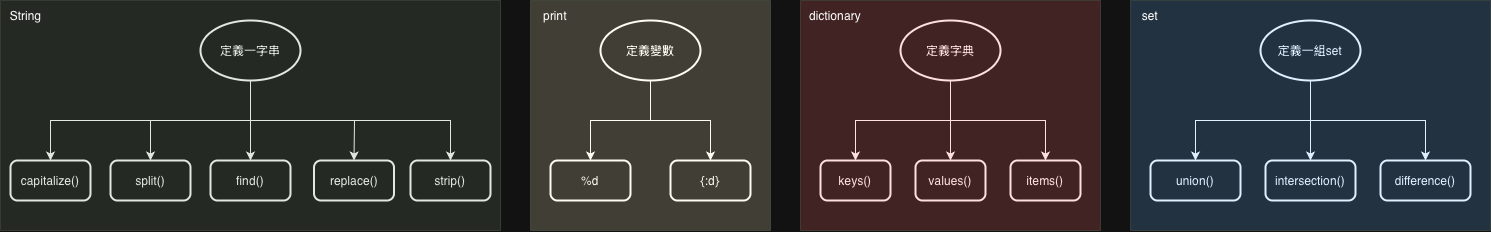

The diagram above was exported from draw.io. Its source (the exported page's mxGraphModel, read from the mxfile embedded in the PNG):
<mxGraphModel dx="839" dy="566" grid="1" gridSize="10" guides="1" tooltips="1" connect="1" arrows="1" fold="1" page="1" pageScale="1" pageWidth="827" pageHeight="1169" math="0" shadow="0">
  <root>
    <mxCell id="0" />
    <mxCell id="1" parent="0" />
    <mxCell id="q7FHo_HG_PKnBOImiI3o-1" parent="1" style="strokeWidth=2;html=1;shape=mxgraph.flowchart.start_1;whiteSpace=wrap;" value="定義一字串" vertex="1">
      <mxGeometry height="60" width="100" x="260" y="140" as="geometry" />
    </mxCell>
    <mxCell id="q7FHo_HG_PKnBOImiI3o-2" parent="1" style="rounded=1;whiteSpace=wrap;html=1;absoluteArcSize=1;arcSize=14;strokeWidth=2;" value="capitalize()" vertex="1">
      <mxGeometry height="40" width="80" x="70" y="280" as="geometry" />
    </mxCell>
    <mxCell id="q7FHo_HG_PKnBOImiI3o-3" parent="1" style="rounded=1;whiteSpace=wrap;html=1;absoluteArcSize=1;arcSize=14;strokeWidth=2;" value="split()" vertex="1">
      <mxGeometry height="40" width="80" x="170" y="280" as="geometry" />
    </mxCell>
    <mxCell id="q7FHo_HG_PKnBOImiI3o-4" parent="1" style="rounded=1;whiteSpace=wrap;html=1;absoluteArcSize=1;arcSize=14;strokeWidth=2;" value="find()" vertex="1">
      <mxGeometry height="40" width="80" x="270" y="280" as="geometry" />
    </mxCell>
    <mxCell id="q7FHo_HG_PKnBOImiI3o-5" parent="1" style="rounded=1;whiteSpace=wrap;html=1;absoluteArcSize=1;arcSize=14;strokeWidth=2;" value="replace()" vertex="1">
      <mxGeometry height="40" width="80" x="373.5" y="280" as="geometry" />
    </mxCell>
    <mxCell id="q7FHo_HG_PKnBOImiI3o-6" parent="1" style="rounded=1;whiteSpace=wrap;html=1;absoluteArcSize=1;arcSize=14;strokeWidth=2;" value="strip()" vertex="1">
      <mxGeometry height="40" width="80" x="470" y="280" as="geometry" />
    </mxCell>
    <mxCell id="q7FHo_HG_PKnBOImiI3o-7" edge="1" parent="1" source="q7FHo_HG_PKnBOImiI3o-1" style="endArrow=classic;html=1;rounded=0;exitX=0.5;exitY=1;exitDx=0;exitDy=0;exitPerimeter=0;entryX=0.5;entryY=0;entryDx=0;entryDy=0;" target="q7FHo_HG_PKnBOImiI3o-4" value="">
      <mxGeometry height="50" relative="1" width="50" as="geometry">
        <mxPoint x="300" y="330" as="sourcePoint" />
        <mxPoint x="350" y="280" as="targetPoint" />
      </mxGeometry>
    </mxCell>
    <mxCell id="q7FHo_HG_PKnBOImiI3o-8" edge="1" parent="1" style="endArrow=classic;html=1;rounded=0;entryX=0.5;entryY=0;entryDx=0;entryDy=0;" target="q7FHo_HG_PKnBOImiI3o-2" value="">
      <mxGeometry height="50" relative="1" width="50" as="geometry">
        <Array as="points">
          <mxPoint x="110" y="240" />
        </Array>
        <mxPoint x="310" y="240" as="sourcePoint" />
        <mxPoint x="350" y="280" as="targetPoint" />
      </mxGeometry>
    </mxCell>
    <mxCell id="q7FHo_HG_PKnBOImiI3o-9" edge="1" parent="1" style="endArrow=classic;html=1;rounded=0;entryX=0.5;entryY=0;entryDx=0;entryDy=0;" target="q7FHo_HG_PKnBOImiI3o-3" value="">
      <mxGeometry height="50" relative="1" width="50" as="geometry">
        <Array as="points">
          <mxPoint x="210" y="240" />
        </Array>
        <mxPoint x="310" y="240" as="sourcePoint" />
        <mxPoint x="350" y="280" as="targetPoint" />
      </mxGeometry>
    </mxCell>
    <mxCell id="q7FHo_HG_PKnBOImiI3o-10" edge="1" parent="1" style="endArrow=classic;html=1;rounded=0;entryX=0.5;entryY=0;entryDx=0;entryDy=0;" target="q7FHo_HG_PKnBOImiI3o-5" value="">
      <mxGeometry height="50" relative="1" width="50" as="geometry">
        <Array as="points">
          <mxPoint x="414" y="240" />
        </Array>
        <mxPoint x="310" y="240" as="sourcePoint" />
        <mxPoint x="350" y="280" as="targetPoint" />
      </mxGeometry>
    </mxCell>
    <mxCell id="q7FHo_HG_PKnBOImiI3o-11" edge="1" parent="1" style="endArrow=classic;html=1;rounded=0;entryX=0.5;entryY=0;entryDx=0;entryDy=0;" target="q7FHo_HG_PKnBOImiI3o-6" value="">
      <mxGeometry height="50" relative="1" width="50" as="geometry">
        <Array as="points">
          <mxPoint x="510" y="240" />
        </Array>
        <mxPoint x="310" y="240" as="sourcePoint" />
        <mxPoint x="350" y="280" as="targetPoint" />
      </mxGeometry>
    </mxCell>
    <mxCell id="q7FHo_HG_PKnBOImiI3o-12" parent="1" style="rounded=0;whiteSpace=wrap;html=1;fillColor=#6d8764;fontColor=#ffffff;strokeColor=#3A5431;opacity=20;" value="" vertex="1">
      <mxGeometry height="230" width="500" x="60" y="120" as="geometry" />
    </mxCell>
    <mxCell id="q7FHo_HG_PKnBOImiI3o-13" parent="1" style="text;html=1;align=center;verticalAlign=middle;resizable=0;points=[];autosize=1;strokeColor=none;fillColor=none;" value="String" vertex="1">
      <mxGeometry height="30" width="50" x="60" y="120" as="geometry" />
    </mxCell>
    <mxCell id="ipw3klDSsTfbOx9vUTaf-1" parent="1" style="strokeWidth=2;html=1;shape=mxgraph.flowchart.start_1;whiteSpace=wrap;" value="定義變數" vertex="1">
      <mxGeometry height="60" width="100" x="660" y="140" as="geometry" />
    </mxCell>
    <mxCell id="ipw3klDSsTfbOx9vUTaf-2" parent="1" style="rounded=1;whiteSpace=wrap;html=1;absoluteArcSize=1;arcSize=14;strokeWidth=2;" value="%d" vertex="1">
      <mxGeometry height="40" width="80" x="610" y="280" as="geometry" />
    </mxCell>
    <mxCell id="ipw3klDSsTfbOx9vUTaf-3" parent="1" style="rounded=1;whiteSpace=wrap;html=1;absoluteArcSize=1;arcSize=14;strokeWidth=2;" value="{:d}" vertex="1">
      <mxGeometry height="40" width="80" x="730" y="280" as="geometry" />
    </mxCell>
    <mxCell id="ipw3klDSsTfbOx9vUTaf-4" edge="1" parent="1" source="ipw3klDSsTfbOx9vUTaf-1" style="endArrow=classic;html=1;rounded=0;exitX=0.5;exitY=1;exitDx=0;exitDy=0;exitPerimeter=0;entryX=0.5;entryY=0;entryDx=0;entryDy=0;" target="ipw3klDSsTfbOx9vUTaf-3" value="">
      <mxGeometry height="50" relative="1" width="50" as="geometry">
        <Array as="points">
          <mxPoint x="710" y="240" />
          <mxPoint x="770" y="240" />
        </Array>
        <mxPoint x="610" y="290" as="sourcePoint" />
        <mxPoint x="660" y="240" as="targetPoint" />
      </mxGeometry>
    </mxCell>
    <mxCell id="ipw3klDSsTfbOx9vUTaf-5" edge="1" parent="1" source="ipw3klDSsTfbOx9vUTaf-1" style="endArrow=classic;html=1;rounded=0;exitX=0.5;exitY=1;exitDx=0;exitDy=0;exitPerimeter=0;entryX=0.5;entryY=0;entryDx=0;entryDy=0;" target="ipw3klDSsTfbOx9vUTaf-2" value="">
      <mxGeometry height="50" relative="1" width="50" as="geometry">
        <Array as="points">
          <mxPoint x="710" y="240" />
          <mxPoint x="650" y="240" />
        </Array>
        <mxPoint x="610" y="290" as="sourcePoint" />
        <mxPoint x="660" y="240" as="targetPoint" />
      </mxGeometry>
    </mxCell>
    <mxCell id="ipw3klDSsTfbOx9vUTaf-6" parent="1" style="rounded=0;whiteSpace=wrap;html=1;fillColor=light-dark(#6D8764,#FFF4C3);fontColor=#ffffff;strokeColor=#3A5431;opacity=20;" value="" vertex="1">
      <mxGeometry height="230" width="240" x="590" y="120" as="geometry" />
    </mxCell>
    <mxCell id="ipw3klDSsTfbOx9vUTaf-7" parent="1" style="text;html=1;whiteSpace=wrap;strokeColor=none;fillColor=none;align=center;verticalAlign=middle;rounded=0;" value="print" vertex="1">
      <mxGeometry height="30" width="50" x="590" y="120" as="geometry" />
    </mxCell>
    <mxCell id="ipw3klDSsTfbOx9vUTaf-8" parent="1" style="strokeWidth=2;html=1;shape=mxgraph.flowchart.start_1;whiteSpace=wrap;" value="定義一組set" vertex="1">
      <mxGeometry height="60" width="100" x="1320" y="140" as="geometry" />
    </mxCell>
    <mxCell id="ipw3klDSsTfbOx9vUTaf-9" parent="1" style="rounded=1;whiteSpace=wrap;html=1;absoluteArcSize=1;arcSize=14;strokeWidth=2;" value="union()" vertex="1">
      <mxGeometry height="40" width="90" x="1210" y="280" as="geometry" />
    </mxCell>
    <mxCell id="ipw3klDSsTfbOx9vUTaf-10" parent="1" style="rounded=1;whiteSpace=wrap;html=1;absoluteArcSize=1;arcSize=14;strokeWidth=2;" value="intersection()" vertex="1">
      <mxGeometry height="40" width="90" x="1325" y="280" as="geometry" />
    </mxCell>
    <mxCell id="ipw3klDSsTfbOx9vUTaf-11" parent="1" style="rounded=1;whiteSpace=wrap;html=1;absoluteArcSize=1;arcSize=14;strokeWidth=2;" value="difference()" vertex="1">
      <mxGeometry height="40" width="90" x="1440" y="280" as="geometry" />
    </mxCell>
    <mxCell id="ipw3klDSsTfbOx9vUTaf-12" edge="1" parent="1" source="ipw3klDSsTfbOx9vUTaf-8" style="endArrow=classic;html=1;rounded=0;exitX=0.5;exitY=1;exitDx=0;exitDy=0;exitPerimeter=0;entryX=0.5;entryY=0;entryDx=0;entryDy=0;" target="ipw3klDSsTfbOx9vUTaf-10" value="">
      <mxGeometry height="50" relative="1" width="50" as="geometry">
        <mxPoint x="1140" y="310" as="sourcePoint" />
        <mxPoint x="1190" y="260" as="targetPoint" />
      </mxGeometry>
    </mxCell>
    <mxCell id="ipw3klDSsTfbOx9vUTaf-13" edge="1" parent="1" source="ipw3klDSsTfbOx9vUTaf-8" style="endArrow=classic;html=1;rounded=0;exitX=0.5;exitY=1;exitDx=0;exitDy=0;exitPerimeter=0;entryX=0.5;entryY=0;entryDx=0;entryDy=0;" target="ipw3klDSsTfbOx9vUTaf-9" value="">
      <mxGeometry height="50" relative="1" width="50" as="geometry">
        <Array as="points">
          <mxPoint x="1370" y="240" />
          <mxPoint x="1255" y="240" />
        </Array>
        <mxPoint x="1140" y="310" as="sourcePoint" />
        <mxPoint x="1190" y="260" as="targetPoint" />
      </mxGeometry>
    </mxCell>
    <mxCell id="ipw3klDSsTfbOx9vUTaf-14" edge="1" parent="1" source="ipw3klDSsTfbOx9vUTaf-8" style="endArrow=classic;html=1;rounded=0;exitX=0.5;exitY=1;exitDx=0;exitDy=0;exitPerimeter=0;entryX=0.5;entryY=0;entryDx=0;entryDy=0;" target="ipw3klDSsTfbOx9vUTaf-11" value="">
      <mxGeometry height="50" relative="1" width="50" as="geometry">
        <Array as="points">
          <mxPoint x="1370" y="240" />
          <mxPoint x="1485" y="240" />
        </Array>
        <mxPoint x="1140" y="310" as="sourcePoint" />
        <mxPoint x="1190" y="260" as="targetPoint" />
      </mxGeometry>
    </mxCell>
    <mxCell id="ipw3klDSsTfbOx9vUTaf-15" parent="1" style="rounded=0;whiteSpace=wrap;html=1;fillColor=light-dark(#6D8764,#66B2FF);fontColor=#ffffff;strokeColor=#3A5431;opacity=20;" value="" vertex="1">
      <mxGeometry height="230" width="360" x="1190" y="120" as="geometry" />
    </mxCell>
    <mxCell id="ipw3klDSsTfbOx9vUTaf-16" parent="1" style="text;html=1;whiteSpace=wrap;strokeColor=none;fillColor=none;align=center;verticalAlign=middle;rounded=0;" value="set" vertex="1">
      <mxGeometry height="30" width="40" x="1190" y="120" as="geometry" />
    </mxCell>
    <mxCell id="ipw3klDSsTfbOx9vUTaf-17" parent="1" style="strokeWidth=2;html=1;shape=mxgraph.flowchart.start_1;whiteSpace=wrap;" value="定義字典" vertex="1">
      <mxGeometry height="60" width="100" x="960" y="140" as="geometry" />
    </mxCell>
    <mxCell id="ipw3klDSsTfbOx9vUTaf-18" parent="1" style="rounded=1;whiteSpace=wrap;html=1;absoluteArcSize=1;arcSize=14;strokeWidth=2;" value="keys()" vertex="1">
      <mxGeometry height="40" width="70" x="880" y="280" as="geometry" />
    </mxCell>
    <mxCell id="ipw3klDSsTfbOx9vUTaf-19" parent="1" style="rounded=1;whiteSpace=wrap;html=1;absoluteArcSize=1;arcSize=14;strokeWidth=2;" value="values()" vertex="1">
      <mxGeometry height="40" width="70" x="975" y="280" as="geometry" />
    </mxCell>
    <mxCell id="ipw3klDSsTfbOx9vUTaf-20" parent="1" style="rounded=1;whiteSpace=wrap;html=1;absoluteArcSize=1;arcSize=14;strokeWidth=2;" value="items()" vertex="1">
      <mxGeometry height="40" width="70" x="1070" y="280" as="geometry" />
    </mxCell>
    <mxCell id="ipw3klDSsTfbOx9vUTaf-21" edge="1" parent="1" source="ipw3klDSsTfbOx9vUTaf-17" style="endArrow=classic;html=1;rounded=0;exitX=0.5;exitY=1;exitDx=0;exitDy=0;exitPerimeter=0;entryX=0.5;entryY=0;entryDx=0;entryDy=0;" target="ipw3klDSsTfbOx9vUTaf-19" value="">
      <mxGeometry height="50" relative="1" width="50" as="geometry">
        <mxPoint x="940" y="320" as="sourcePoint" />
        <mxPoint x="990" y="270" as="targetPoint" />
      </mxGeometry>
    </mxCell>
    <mxCell id="ipw3klDSsTfbOx9vUTaf-22" edge="1" parent="1" source="ipw3klDSsTfbOx9vUTaf-17" style="endArrow=classic;html=1;rounded=0;exitX=0.5;exitY=1;exitDx=0;exitDy=0;exitPerimeter=0;entryX=0.5;entryY=0;entryDx=0;entryDy=0;" target="ipw3klDSsTfbOx9vUTaf-18" value="">
      <mxGeometry height="50" relative="1" width="50" as="geometry">
        <Array as="points">
          <mxPoint x="1010" y="240" />
          <mxPoint x="915" y="240" />
        </Array>
        <mxPoint x="940" y="320" as="sourcePoint" />
        <mxPoint x="990" y="270" as="targetPoint" />
      </mxGeometry>
    </mxCell>
    <mxCell id="ipw3klDSsTfbOx9vUTaf-23" edge="1" parent="1" source="ipw3klDSsTfbOx9vUTaf-17" style="endArrow=classic;html=1;rounded=0;exitX=0.5;exitY=1;exitDx=0;exitDy=0;exitPerimeter=0;entryX=0.5;entryY=0;entryDx=0;entryDy=0;" target="ipw3klDSsTfbOx9vUTaf-20" value="">
      <mxGeometry height="50" relative="1" width="50" as="geometry">
        <Array as="points">
          <mxPoint x="1010" y="240" />
          <mxPoint x="1105" y="240" />
        </Array>
        <mxPoint x="940" y="320" as="sourcePoint" />
        <mxPoint x="990" y="270" as="targetPoint" />
      </mxGeometry>
    </mxCell>
    <mxCell id="ipw3klDSsTfbOx9vUTaf-24" parent="1" style="rounded=0;whiteSpace=wrap;html=1;fillColor=light-dark(#6D8764,#FF6666);fontColor=#ffffff;strokeColor=#3A5431;opacity=20;" value="" vertex="1">
      <mxGeometry height="230" width="300" x="860" y="120" as="geometry" />
    </mxCell>
    <mxCell id="ipw3klDSsTfbOx9vUTaf-25" parent="1" style="text;html=1;whiteSpace=wrap;strokeColor=none;fillColor=none;align=center;verticalAlign=middle;rounded=0;" value="dictionary" vertex="1">
      <mxGeometry height="30" width="70" x="860" y="120" as="geometry" />
    </mxCell>
  </root>
</mxGraphModel>